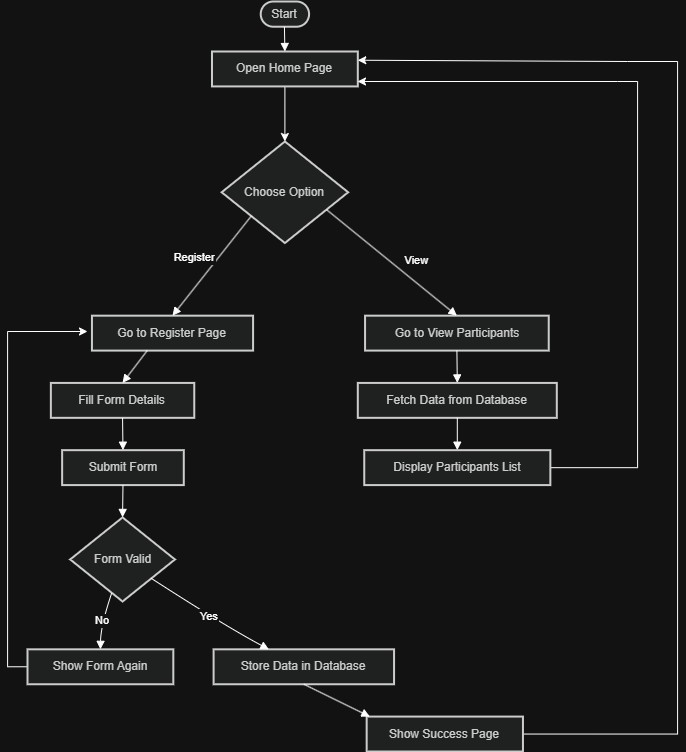

The diagram above was exported from draw.io. Its source (the exported page's mxGraphModel, read from the mxfile embedded in the PNG):
<mxGraphModel dx="1895" dy="1022" grid="1" gridSize="10" guides="1" tooltips="1" connect="1" arrows="1" fold="1" page="1" pageScale="1" pageWidth="850" pageHeight="1100" math="0" shadow="0">
  <root>
    <mxCell id="0" />
    <mxCell id="1" parent="0" />
    <mxCell id="Kz4QY5QHDx0N9yJlqf_l-246" connectable="0" parent="1" style="group" value="" vertex="1">
      <mxGeometry height="750" width="630" x="130" y="140" as="geometry" />
    </mxCell>
    <mxCell id="Kz4QY5QHDx0N9yJlqf_l-240" connectable="0" parent="Kz4QY5QHDx0N9yJlqf_l-246" style="group" value="" vertex="1">
      <mxGeometry height="710" width="630" y="40" as="geometry" />
    </mxCell>
    <mxCell id="Kz4QY5QHDx0N9yJlqf_l-243" edge="1" parent="Kz4QY5QHDx0N9yJlqf_l-240" source="Kz4QY5QHDx0N9yJlqf_l-213" style="edgeStyle=orthogonalEdgeStyle;rounded=0;orthogonalLoop=1;jettySize=auto;html=1;entryX=0.5;entryY=0;entryDx=0;entryDy=0;" target="Kz4QY5QHDx0N9yJlqf_l-214">
      <mxGeometry relative="1" as="geometry" />
    </mxCell>
    <mxCell id="Kz4QY5QHDx0N9yJlqf_l-213" parent="Kz4QY5QHDx0N9yJlqf_l-240" style="whiteSpace=wrap;strokeWidth=2;fillColor=light-dark(#eeeeee,#1f2020);strokeColor=light-dark(#999999,#cccccc);fontColor=light-dark(#333333,#cccccc);" value="Open Home Page" vertex="1">
      <mxGeometry height="34.91803278688525" width="145.81841432225065" x="184.49158567774936" y="10.000091074681237" as="geometry" />
    </mxCell>
    <mxCell id="Kz4QY5QHDx0N9yJlqf_l-214" parent="Kz4QY5QHDx0N9yJlqf_l-240" style="rhombus;strokeWidth=2;whiteSpace=wrap;fillColor=light-dark(#eeeeee,#1f2020);strokeColor=light-dark(#999999,#cccccc);fontColor=light-dark(#333333,#cccccc);" value="Choose Option" vertex="1">
      <mxGeometry height="101.52094717668488" width="126.48337595907928" x="194.16099744245523" y="99.99963570127504" as="geometry" />
    </mxCell>
    <mxCell id="Kz4QY5QHDx0N9yJlqf_l-215" parent="Kz4QY5QHDx0N9yJlqf_l-240" style="whiteSpace=wrap;strokeWidth=2;fillColor=light-dark(#eeeeee,#1f2020);strokeColor=light-dark(#999999,#cccccc);fontColor=light-dark(#333333,#cccccc);" value="Go to Register Page" vertex="1">
      <mxGeometry height="34.91803278688525" width="161.12531969309464" x="64.45012787723785" y="274.1712204007286" as="geometry" />
    </mxCell>
    <mxCell id="Kz4QY5QHDx0N9yJlqf_l-216" parent="Kz4QY5QHDx0N9yJlqf_l-240" style="whiteSpace=wrap;strokeWidth=2;fillColor=light-dark(#eeeeee,#1f2020);strokeColor=light-dark(#999999,#cccccc);fontColor=light-dark(#333333,#cccccc);" value="Fill Form Details" vertex="1">
      <mxGeometry height="34.91803278688525" width="143.40153452685422" x="23.36317135549872" y="341.4207650273224" as="geometry" />
    </mxCell>
    <mxCell id="Kz4QY5QHDx0N9yJlqf_l-217" parent="Kz4QY5QHDx0N9yJlqf_l-240" style="whiteSpace=wrap;strokeWidth=2;fillColor=light-dark(#eeeeee,#1f2020);strokeColor=light-dark(#999999,#cccccc);fontColor=light-dark(#333333,#cccccc);" value="Submit Form" vertex="1">
      <mxGeometry height="34.91803278688525" width="121.64961636828644" x="34.64194373401534" y="408.67030965391626" as="geometry" />
    </mxCell>
    <mxCell id="Kz4QY5QHDx0N9yJlqf_l-218" parent="Kz4QY5QHDx0N9yJlqf_l-240" style="rhombus;strokeWidth=2;whiteSpace=wrap;fillColor=light-dark(#eeeeee,#1f2020);strokeColor=light-dark(#999999,#cccccc);fontColor=light-dark(#333333,#cccccc);" value="Form Valid" vertex="1">
      <mxGeometry height="84.06193078324226" width="104.7314578005115" x="42.69820971867008" y="475.91985428051" as="geometry" />
    </mxCell>
    <mxCell id="Kz4QY5QHDx0N9yJlqf_l-244" edge="1" parent="Kz4QY5QHDx0N9yJlqf_l-240" source="Kz4QY5QHDx0N9yJlqf_l-219" style="edgeStyle=orthogonalEdgeStyle;rounded=0;orthogonalLoop=1;jettySize=auto;html=1;">
      <mxGeometry relative="1" as="geometry">
        <Array as="points">
          <mxPoint x="-20" y="625" />
          <mxPoint x="-20" y="290" />
        </Array>
        <mxPoint x="60" y="290" as="targetPoint" />
      </mxGeometry>
    </mxCell>
    <mxCell id="Kz4QY5QHDx0N9yJlqf_l-219" parent="Kz4QY5QHDx0N9yJlqf_l-240" style="whiteSpace=wrap;strokeWidth=2;fillColor=light-dark(#eeeeee,#1f2020);strokeColor=light-dark(#999999,#cccccc);fontColor=light-dark(#333333,#cccccc);" value="Show Form Again" vertex="1">
      <mxGeometry height="34.91803278688525" width="145.81841432225065" y="607.8324225865209" as="geometry" />
    </mxCell>
    <mxCell id="Kz4QY5QHDx0N9yJlqf_l-220" parent="Kz4QY5QHDx0N9yJlqf_l-240" style="whiteSpace=wrap;strokeWidth=2;fillColor=light-dark(#eeeeee,#1f2020);strokeColor=light-dark(#999999,#cccccc);fontColor=light-dark(#333333,#cccccc);" value="Store Data in Database" vertex="1">
      <mxGeometry height="34.91803278688525" width="180.460358056266" x="186.0997442455243" y="607.8324225865209" as="geometry" />
    </mxCell>
    <mxCell id="Kz4QY5QHDx0N9yJlqf_l-241" edge="1" parent="Kz4QY5QHDx0N9yJlqf_l-240" source="Kz4QY5QHDx0N9yJlqf_l-221" style="edgeStyle=orthogonalEdgeStyle;rounded=0;orthogonalLoop=1;jettySize=auto;html=1;entryX=1;entryY=0.25;entryDx=0;entryDy=0;" target="Kz4QY5QHDx0N9yJlqf_l-213">
      <mxGeometry relative="1" as="geometry">
        <Array as="points">
          <mxPoint x="650" y="693" />
          <mxPoint x="650" y="20" />
          <mxPoint x="600" y="20" />
          <mxPoint x="600" y="19" />
        </Array>
        <mxPoint x="510" y="20" as="targetPoint" />
      </mxGeometry>
    </mxCell>
    <mxCell id="Kz4QY5QHDx0N9yJlqf_l-221" parent="Kz4QY5QHDx0N9yJlqf_l-240" style="whiteSpace=wrap;strokeWidth=2;fillColor=light-dark(#eeeeee,#1f2020);strokeColor=light-dark(#999999,#cccccc);fontColor=light-dark(#333333,#cccccc);" value="Show Success Page" vertex="1">
      <mxGeometry height="34.91803278688525" width="156.2915601023018" x="339.1687979539642" y="675.0819672131148" as="geometry" />
    </mxCell>
    <mxCell id="Kz4QY5QHDx0N9yJlqf_l-222" parent="Kz4QY5QHDx0N9yJlqf_l-240" style="whiteSpace=wrap;strokeWidth=2;fillColor=light-dark(#eeeeee,#1f2020);strokeColor=light-dark(#999999,#cccccc);fontColor=light-dark(#333333,#cccccc);" value="Go to View Participants" vertex="1">
      <mxGeometry height="34.91803278688525" width="183.68286445012788" x="337.55754475703327" y="274.1712204007286" as="geometry" />
    </mxCell>
    <mxCell id="Kz4QY5QHDx0N9yJlqf_l-223" parent="Kz4QY5QHDx0N9yJlqf_l-240" style="whiteSpace=wrap;strokeWidth=2;fillColor=light-dark(#eeeeee,#1f2020);strokeColor=light-dark(#999999,#cccccc);fontColor=light-dark(#333333,#cccccc);" value="Fetch Data from Database" vertex="1">
      <mxGeometry height="34.91803278688525" width="198.98976982097187" x="330.306905370844" y="341.4207650273224" as="geometry" />
    </mxCell>
    <mxCell id="Kz4QY5QHDx0N9yJlqf_l-242" edge="1" parent="Kz4QY5QHDx0N9yJlqf_l-240" source="Kz4QY5QHDx0N9yJlqf_l-224" style="edgeStyle=orthogonalEdgeStyle;rounded=0;orthogonalLoop=1;jettySize=auto;html=1;">
      <mxGeometry relative="1" as="geometry">
        <Array as="points">
          <mxPoint x="610" y="426" />
          <mxPoint x="610" y="40" />
          <mxPoint x="590" y="40" />
        </Array>
        <mxPoint x="330" y="40" as="targetPoint" />
      </mxGeometry>
    </mxCell>
    <mxCell id="Kz4QY5QHDx0N9yJlqf_l-224" parent="Kz4QY5QHDx0N9yJlqf_l-240" style="whiteSpace=wrap;strokeWidth=2;fillColor=light-dark(#eeeeee,#1f2020);strokeColor=light-dark(#999999,#cccccc);fontColor=light-dark(#333333,#cccccc);" value="Display Participants List" vertex="1">
      <mxGeometry height="34.91803278688525" width="186.0997442455243" x="336.7519181585678" y="408.67030965391626" as="geometry" />
    </mxCell>
    <mxCell id="Kz4QY5QHDx0N9yJlqf_l-227" edge="1" parent="Kz4QY5QHDx0N9yJlqf_l-240" source="Kz4QY5QHDx0N9yJlqf_l-214" style="startArrow=none;endArrow=block;exitX=0;exitY=0.94;entryX=0.5;entryY=0.01;rounded=0;" target="Kz4QY5QHDx0N9yJlqf_l-215" value="Register">
      <mxGeometry relative="1" x="0.0595" y="-19" as="geometry">
        <mxPoint as="offset" />
      </mxGeometry>
    </mxCell>
    <mxCell id="Kz4QY5QHDx0N9yJlqf_l-228" edge="1" parent="Kz4QY5QHDx0N9yJlqf_l-240" source="Kz4QY5QHDx0N9yJlqf_l-215" style="startArrow=none;endArrow=block;exitX=0.34;exitY=1.01;entryX=0.5;entryY=0.01;rounded=0;" target="Kz4QY5QHDx0N9yJlqf_l-216" value="">
      <mxGeometry relative="1" as="geometry" />
    </mxCell>
    <mxCell id="Kz4QY5QHDx0N9yJlqf_l-229" edge="1" parent="Kz4QY5QHDx0N9yJlqf_l-240" source="Kz4QY5QHDx0N9yJlqf_l-216" style="curved=1;startArrow=none;endArrow=block;exitX=0.5;exitY=1.01;entryX=0.5;entryY=0.01;rounded=0;" target="Kz4QY5QHDx0N9yJlqf_l-217" value="">
      <mxGeometry relative="1" as="geometry">
        <Array as="points" />
      </mxGeometry>
    </mxCell>
    <mxCell id="Kz4QY5QHDx0N9yJlqf_l-230" edge="1" parent="Kz4QY5QHDx0N9yJlqf_l-240" source="Kz4QY5QHDx0N9yJlqf_l-217" style="curved=1;startArrow=none;endArrow=block;exitX=0.5;exitY=1.01;entryX=0.5;entryY=0;rounded=0;" target="Kz4QY5QHDx0N9yJlqf_l-218" value="">
      <mxGeometry relative="1" as="geometry">
        <Array as="points" />
      </mxGeometry>
    </mxCell>
    <mxCell id="Kz4QY5QHDx0N9yJlqf_l-231" edge="1" parent="Kz4QY5QHDx0N9yJlqf_l-240" source="Kz4QY5QHDx0N9yJlqf_l-218" style="curved=1;startArrow=none;endArrow=block;exitX=0.37;exitY=1;entryX=0.5;entryY=0.01;rounded=0;" target="Kz4QY5QHDx0N9yJlqf_l-219" value="No">
      <mxGeometry relative="1" as="geometry">
        <Array as="points">
          <mxPoint x="73.31202046035806" y="583.9071038251366" />
        </Array>
      </mxGeometry>
    </mxCell>
    <mxCell id="Kz4QY5QHDx0N9yJlqf_l-233" edge="1" parent="Kz4QY5QHDx0N9yJlqf_l-240" source="Kz4QY5QHDx0N9yJlqf_l-218" style="curved=1;startArrow=none;endArrow=block;exitX=1;exitY=0.91;entryX=0.31;entryY=0.01;rounded=0;" target="Kz4QY5QHDx0N9yJlqf_l-220" value="Yes">
      <mxGeometry relative="1" as="geometry">
        <Array as="points">
          <mxPoint x="196.57289002557545" y="583.9071038251366" />
        </Array>
      </mxGeometry>
    </mxCell>
    <mxCell id="Kz4QY5QHDx0N9yJlqf_l-234" edge="1" parent="Kz4QY5QHDx0N9yJlqf_l-240" source="Kz4QY5QHDx0N9yJlqf_l-220" style="startArrow=none;endArrow=block;exitX=0.5;exitY=1.01;entryX=0.03;entryY=0.01;rounded=0;" target="Kz4QY5QHDx0N9yJlqf_l-221" value="">
      <mxGeometry relative="1" as="geometry" />
    </mxCell>
    <mxCell id="Kz4QY5QHDx0N9yJlqf_l-236" edge="1" parent="Kz4QY5QHDx0N9yJlqf_l-240" source="Kz4QY5QHDx0N9yJlqf_l-214" style="startArrow=none;endArrow=block;exitX=1;exitY=0.76;entryX=0.5;entryY=0.01;rounded=0;" target="Kz4QY5QHDx0N9yJlqf_l-222" value="View">
      <mxGeometry relative="1" x="0.2108" y="18" as="geometry">
        <mxPoint as="offset" />
      </mxGeometry>
    </mxCell>
    <mxCell id="Kz4QY5QHDx0N9yJlqf_l-237" edge="1" parent="Kz4QY5QHDx0N9yJlqf_l-240" source="Kz4QY5QHDx0N9yJlqf_l-222" style="curved=1;startArrow=none;endArrow=block;exitX=0.5;exitY=1.01;entryX=0.5;entryY=0.01;rounded=0;" target="Kz4QY5QHDx0N9yJlqf_l-223" value="">
      <mxGeometry relative="1" as="geometry">
        <Array as="points" />
      </mxGeometry>
    </mxCell>
    <mxCell id="Kz4QY5QHDx0N9yJlqf_l-238" edge="1" parent="Kz4QY5QHDx0N9yJlqf_l-240" source="Kz4QY5QHDx0N9yJlqf_l-223" style="curved=1;startArrow=none;endArrow=block;exitX=0.5;exitY=1.01;entryX=0.5;entryY=0.01;rounded=0;" target="Kz4QY5QHDx0N9yJlqf_l-224" value="">
      <mxGeometry relative="1" as="geometry">
        <Array as="points" />
      </mxGeometry>
    </mxCell>
    <mxCell id="Kz4QY5QHDx0N9yJlqf_l-212" parent="Kz4QY5QHDx0N9yJlqf_l-246" style="rounded=1;whiteSpace=wrap;arcSize=50;strokeWidth=2;fillColor=light-dark(#eeeeee,#1f2020);strokeColor=light-dark(#999999,#cccccc);fontColor=light-dark(#333333,#cccccc);" value="Start" vertex="1">
      <mxGeometry height="25.218579234972676" width="48.33759590792839" x="233.23480818414322" as="geometry" />
    </mxCell>
    <mxCell id="Kz4QY5QHDx0N9yJlqf_l-225" edge="1" parent="Kz4QY5QHDx0N9yJlqf_l-246" source="Kz4QY5QHDx0N9yJlqf_l-212" style="curved=1;startArrow=none;endArrow=block;exitX=0.49;exitY=1;entryX=0.5;entryY=0;rounded=0;" target="Kz4QY5QHDx0N9yJlqf_l-213" value="">
      <mxGeometry relative="1" as="geometry">
        <Array as="points" />
      </mxGeometry>
    </mxCell>
  </root>
</mxGraphModel>